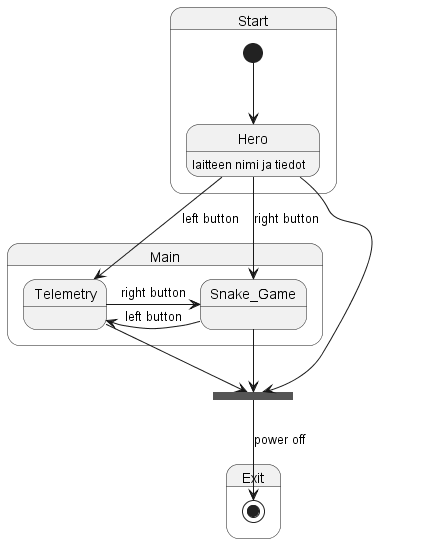

The diagram above was rendered by PlantUML. Its source (embedded in the PNG):
@startuml stateMachine


state Start{
    [*] --> Hero
    Hero : laitteen nimi ja tiedot
}


State Main{
    Hero -down-> Telemetry : left button
    Hero -down-> Snake_Game : right button

    Telemetry -> Snake_Game : right button
    Snake_Game -> Telemetry : left button
}

state Exit_state <<join>>

State Exit{
    Hero --> Exit_state
    Telemetry --> Exit_state 
    Snake_Game --> Exit_state 
    Exit_state --> [*] : power off
}



@enduml